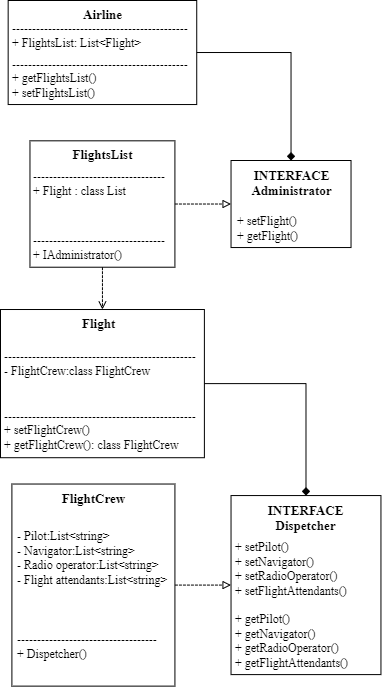

The diagram above was exported from draw.io. Its source (the exported page's mxGraphModel, read from the mxfile embedded in the PNG):
<mxGraphModel dx="432" dy="451" grid="1" gridSize="10" guides="1" tooltips="1" connect="1" arrows="1" fold="1" page="1" pageScale="1" pageWidth="827" pageHeight="1169" math="0" shadow="0">
  <root>
    <mxCell id="WIyWlLk6GJQsqaUBKTNV-0" />
    <mxCell id="WIyWlLk6GJQsqaUBKTNV-1" parent="WIyWlLk6GJQsqaUBKTNV-0" />
    <mxCell id="y0qZH-wMQjxV35jG6V6o-62" style="graphMlID=n0" vertex="1" parent="WIyWlLk6GJQsqaUBKTNV-1">
      <mxGeometry x="221.39999999999998" y="713.53" width="163.02" height="202.1" as="geometry" />
    </mxCell>
    <mxCell id="y0qZH-wMQjxV35jG6V6o-63" value="-----------------------------------&lt;br&gt;+ Dispetcher()" style="text;html=1;spacing=0;align=left;fontFamily=dialog;fontSize=12;fontStyle=0;=center;fontColor=#000000;verticalAlign=bottom" vertex="1" parent="y0qZH-wMQjxV35jG6V6o-62">
      <mxGeometry x="6.064685817413868" y="142.7778029306437" width="156.4340455534561" height="34.61143186974386" as="geometry" />
    </mxCell>
    <mxCell id="y0qZH-wMQjxV35jG6V6o-64" value="- Pilot:List&amp;lt;string&amp;gt;&lt;br&gt;- Navigator:List&amp;lt;string&amp;gt;&lt;br&gt;- Radio operator:List&amp;lt;string&amp;gt;&lt;br&gt;- Flight attendants:List&amp;lt;string&amp;gt;" style="text;html=1;spacing=0;align=left;fontFamily=dialog;fontSize=12;fontStyle=0;=center;fontColor=#000000;verticalAlign=bottom" vertex="1" parent="y0qZH-wMQjxV35jG6V6o-62">
      <mxGeometry x="6.064685817405956" y="38.60215303591759" width="126.91550311207178" height="65.07807292734672" as="geometry" />
    </mxCell>
    <mxCell id="y0qZH-wMQjxV35jG6V6o-65" value="FlightCrew" style="text;html=1;spacing=0;align=center;fontFamily=dialog;fontSize=13;fontStyle=1;=center;fontColor=#000000;verticalAlign=bottom" vertex="1" parent="y0qZH-wMQjxV35jG6V6o-62">
      <mxGeometry x="42.81854766422443" y="3.108593109105752" width="77.38290467155116" height="20.64755471834255" as="geometry" />
    </mxCell>
    <mxCell id="y0qZH-wMQjxV35jG6V6o-66" style="graphMlID=n1" vertex="1" parent="WIyWlLk6GJQsqaUBKTNV-1">
      <mxGeometry x="210" y="539.0100000000057" width="203.88800000004994" height="148.20000000000073" as="geometry" />
    </mxCell>
    <mxCell id="y0qZH-wMQjxV35jG6V6o-67" value="------------------------------------------------&lt;br/&gt;+ setFlightCrew()&lt;br/&gt;+ getFlightCrew(): class FlightCrew" style="text;html=1;spacing=0;align=left;fontFamily=dialog;fontSize=12;fontStyle=0;=center;fontColor=#000000;verticalAlign=bottom" vertex="1" parent="y0qZH-wMQjxV35jG6V6o-66">
      <mxGeometry x="4" y="94.95065104166133" width="195.8125" height="48.103515625" as="geometry" />
    </mxCell>
    <mxCell id="y0qZH-wMQjxV35jG6V6o-68" value="------------------------------------------------&lt;br/&gt;- FlightCrew:class FlightCrew" style="text;html=1;spacing=0;align=left;fontFamily=dialog;fontSize=12;fontStyle=0;=center;fontColor=#000000;verticalAlign=bottom" vertex="1" parent="y0qZH-wMQjxV35jG6V6o-66">
      <mxGeometry x="4" y="35.82711079914952" width="195.8125" height="33.40234375" as="geometry" />
    </mxCell>
    <mxCell id="y0qZH-wMQjxV35jG6V6o-69" value="Flight" style="text;html=1;spacing=0;align=left;fontFamily=dialog;fontSize=13;fontStyle=1;=center;fontColor=#000000;verticalAlign=bottom" vertex="1" parent="y0qZH-wMQjxV35jG6V6o-66">
      <mxGeometry x="82.25625585939997" y="3" width="39.37548828125" height="19.92626953125" as="geometry" />
    </mxCell>
    <mxCell id="y0qZH-wMQjxV35jG6V6o-70" style="graphMlID=n2" vertex="1" parent="WIyWlLk6GJQsqaUBKTNV-1">
      <mxGeometry x="239.47200000001612" y="370.3200000000093" width="144.94400000002497" height="126.40000000000146" as="geometry" />
    </mxCell>
    <mxCell id="y0qZH-wMQjxV35jG6V6o-71" value="---------------------------------&lt;br/&gt;+ IAdministrator()" style="text;html=1;spacing=0;align=left;fontFamily=dialog;fontSize=12;fontStyle=0;=center;fontColor=#000000;verticalAlign=bottom" vertex="1" parent="y0qZH-wMQjxV35jG6V6o-70">
      <mxGeometry x="4" y="88.64941406249636" width="135.87109375" height="33.40234375" as="geometry" />
    </mxCell>
    <mxCell id="y0qZH-wMQjxV35jG6V6o-72" value="---------------------------------&lt;br&gt;+ Flight : class List" style="text;html=1;spacing=0;align=left;fontFamily=dialog;fontSize=12;fontStyle=0;=center;fontColor=#000000;verticalAlign=bottom" vertex="1" parent="y0qZH-wMQjxV35jG6V6o-70">
      <mxGeometry x="4" y="24.19414312495428" width="135.87109375" height="33.40234375" as="geometry" />
    </mxCell>
    <mxCell id="y0qZH-wMQjxV35jG6V6o-73" value="FlightsList" style="text;html=1;spacing=0;align=center;fontFamily=dialog;fontSize=13;fontStyle=1;=center;fontColor=#000000;verticalAlign=bottom" vertex="1" parent="y0qZH-wMQjxV35jG6V6o-70">
      <mxGeometry x="37.613357421887486" y="3" width="69.71728515625" height="19.92626953125" as="geometry" />
    </mxCell>
    <mxCell id="y0qZH-wMQjxV35jG6V6o-74" style="graphMlID=n3" vertex="1" parent="WIyWlLk6GJQsqaUBKTNV-1">
      <mxGeometry x="440.53000000004977" y="725.0634399999581" width="149.92000000000553" height="179.04000000000815" as="geometry" />
    </mxCell>
    <mxCell id="y0qZH-wMQjxV35jG6V6o-75" value="+ setPilot()&lt;br&gt;+ setNavigator()&lt;br&gt;+ setRadioOperator()&lt;br&gt;+ setFlightAttendants()&lt;br&gt;&lt;br&gt;+ getPilot()&lt;br&gt;+ getNavigator()&lt;br&gt;+ getRadioOperator()&lt;br&gt;+ getFlightAttendants()" style="text;html=1;spacing=0;align=left;fontFamily=dialog;fontSize=12;fontStyle=0;=center;fontColor=#000000;verticalAlign=bottom" vertex="1" parent="y0qZH-wMQjxV35jG6V6o-74">
      <mxGeometry x="4" y="38.72945312500815" width="117.7421875" height="136.310546875" as="geometry" />
    </mxCell>
    <mxCell id="y0qZH-wMQjxV35jG6V6o-76" value="INTERFACE&lt;br&gt;Dispetcher" style="text;html=1;spacing=0;align=center;fontFamily=dialog;fontSize=13;fontStyle=1;=center;fontColor=#000000;verticalAlign=bottom" vertex="1" parent="y0qZH-wMQjxV35jG6V6o-74">
      <mxGeometry x="35.765908203127765" y="3" width="78.38818359375" height="35.8525390625" as="geometry" />
    </mxCell>
    <mxCell id="y0qZH-wMQjxV35jG6V6o-77" style="graphMlID=n4" vertex="1" parent="WIyWlLk6GJQsqaUBKTNV-1">
      <mxGeometry x="440.53000000005704" y="390.0000000000093" width="120" height="87.04000000000815" as="geometry" />
    </mxCell>
    <mxCell id="y0qZH-wMQjxV35jG6V6o-78" value="+ setFlight()&lt;br/&gt;+ getFlight()" style="text;html=1;spacing=0;align=left;fontFamily=dialog;fontSize=12;fontStyle=0;=center;fontColor=#000000;verticalAlign=bottom" vertex="1" parent="y0qZH-wMQjxV35jG6V6o-77">
      <mxGeometry x="6.94580078125" y="49.63765625000815" width="68.359375" height="33.40234375" as="geometry" />
    </mxCell>
    <mxCell id="y0qZH-wMQjxV35jG6V6o-79" value="INTERFACE&lt;br/&gt;Administrator" style="text;html=1;spacing=0;align=center;fontFamily=dialog;fontSize=13;fontStyle=1;=center;fontColor=#000000;verticalAlign=bottom" vertex="1" parent="y0qZH-wMQjxV35jG6V6o-77">
      <mxGeometry x="15.385009765625" y="3" width="89.22998046875" height="35.8525390625" as="geometry" />
    </mxCell>
    <mxCell id="y0qZH-wMQjxV35jG6V6o-80" style="graphMlID=n5" vertex="1" parent="WIyWlLk6GJQsqaUBKTNV-1">
      <mxGeometry x="217.65828571431484" y="230" width="188.57142857142858" height="104.04000000000815" as="geometry" />
    </mxCell>
    <mxCell id="y0qZH-wMQjxV35jG6V6o-81" value="--------------------------------------------&lt;br/&gt;+ getFlightsList()&lt;br/&gt;+ setFlightsList()" style="text;html=1;spacing=0;align=left;fontFamily=dialog;fontSize=12;fontStyle=0;=center;fontColor=#000000;verticalAlign=bottom" vertex="1" parent="y0qZH-wMQjxV35jG6V6o-80">
      <mxGeometry x="4" y="51.93648437500815" width="179.828125" height="48.103515625" as="geometry" />
    </mxCell>
    <mxCell id="y0qZH-wMQjxV35jG6V6o-82" value="--------------------------------------------&lt;br&gt;+ FlightsList: List&amp;lt;Flight&amp;gt;" style="text;html=1;spacing=0;align=left;fontFamily=dialog;fontSize=12;fontStyle=0;=center;fontColor=#000000;verticalAlign=bottom" vertex="1" parent="y0qZH-wMQjxV35jG6V6o-80">
      <mxGeometry x="4.743303571434808" y="16.404143124960683" width="179.828125" height="33.40234375" as="geometry" />
    </mxCell>
    <mxCell id="y0qZH-wMQjxV35jG6V6o-83" value="Airline" style="text;html=1;spacing=0;align=center;fontFamily=dialog;fontSize=13;fontStyle=1;=center;fontColor=#000000;verticalAlign=bottom" vertex="1" parent="y0qZH-wMQjxV35jG6V6o-80">
      <mxGeometry x="72.05890764508929" y="3" width="44.45361328125" height="19.92626953125" as="geometry" />
    </mxCell>
    <mxCell id="y0qZH-wMQjxV35jG6V6o-84" value="" style="graphMlID=e0;rounded=0;endArrow=block;strokeColor=#000000;dashed=1;dashPattern=3 1;strokeWidth=1.0;startArrow=none;startFill=1;endFill=0;exitX=1;exitY=0.5;entryX=0;entryY=0.5;entryDx=0;entryDy=0;exitDx=0;exitDy=0;" edge="1" parent="WIyWlLk6GJQsqaUBKTNV-1" source="y0qZH-wMQjxV35jG6V6o-62" target="y0qZH-wMQjxV35jG6V6o-74">
      <mxGeometry relative="1" as="geometry" />
    </mxCell>
    <mxCell id="y0qZH-wMQjxV35jG6V6o-85" value="" style="graphMlID=e1;rounded=0;endArrow=block;strokeColor=#000000;dashed=1;dashPattern=3 1;strokeWidth=1.0;startArrow=none;startFill=1;endFill=0;exitX=1;exitY=0.5;entryX=0;entryY=0.5;entryDx=0;entryDy=0;exitDx=0;exitDy=0;" edge="1" parent="WIyWlLk6GJQsqaUBKTNV-1" source="y0qZH-wMQjxV35jG6V6o-70" target="y0qZH-wMQjxV35jG6V6o-77">
      <mxGeometry relative="1" as="geometry" />
    </mxCell>
    <mxCell id="y0qZH-wMQjxV35jG6V6o-86" value="" style="graphMlID=e2;rounded=0;endArrow=none;strokeColor=#000000;strokeWidth=1.0;startArrow=diamond;startFill=1;endFill=1" edge="1" parent="WIyWlLk6GJQsqaUBKTNV-1" source="y0qZH-wMQjxV35jG6V6o-77" target="y0qZH-wMQjxV35jG6V6o-80">
      <mxGeometry relative="1" as="geometry">
        <Array as="points">
          <mxPoint x="500.53000000005704" y="282.0200000000041" />
        </Array>
      </mxGeometry>
    </mxCell>
    <mxCell id="y0qZH-wMQjxV35jG6V6o-87" value="" style="graphMlID=e3;rounded=0;endArrow=none;strokeColor=#000000;strokeWidth=1.0;startArrow=diamond;startFill=1;endFill=1" edge="1" parent="WIyWlLk6GJQsqaUBKTNV-1" source="y0qZH-wMQjxV35jG6V6o-74" target="y0qZH-wMQjxV35jG6V6o-66">
      <mxGeometry relative="1" as="geometry">
        <Array as="points">
          <mxPoint x="515.4900000000562" y="613.1100000000042" />
        </Array>
      </mxGeometry>
    </mxCell>
    <mxCell id="y0qZH-wMQjxV35jG6V6o-88" value="" style="graphMlID=e4;rounded=0;endArrow=open;strokeColor=#000000;dashed=1;dashPattern=3 1;strokeWidth=1.0;startArrow=none;startFill=1;endFill=1" edge="1" parent="WIyWlLk6GJQsqaUBKTNV-1" source="y0qZH-wMQjxV35jG6V6o-70" target="y0qZH-wMQjxV35jG6V6o-66">
      <mxGeometry relative="1" as="geometry" />
    </mxCell>
  </root>
</mxGraphModel>